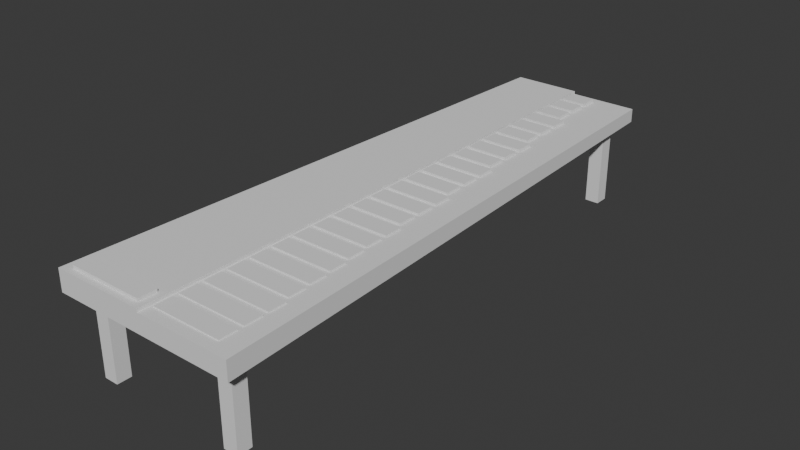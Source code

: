 # Source: Xylophone.blend  (saved by Blender 4.2.66; exported with 4.5.12 LTS)
import bpy
from mathutils import Matrix  # noqa: F401  (used for matrix-valued properties, if any)

bpy.ops.wm.read_factory_settings(use_empty=True)
scene = bpy.context.scene
scene.name = 'Scene'

# ---- collections
col_collection = bpy.data.collections.new('Collection'); scene.collection.children.link(col_collection)

# ---- world
world_world = bpy.data.worlds.new('World'); scene.world = world_world
world_world.use_nodes = True; world_world.node_tree.nodes.clear()
_N = world_world.node_tree.nodes; _L = world_world.node_tree.links
n0 = _N.new('ShaderNodeOutputWorld'); n0.name = 'World Output'; n0.location = (300, 300)
n1 = _N.new('ShaderNodeBackground'); n1.name = 'Background'; n1.location = (10, 300)
n1.inputs[0].default_value = (0.05088, 0.05088, 0.05088, 1.0)
_L.new(n1.outputs[0], n0.inputs[0])
n0.is_active_output = True
world_world.color = (0.05088, 0.05088, 0.05088)
world_world.sun_shadow_jitter_overblur = 0.0

# ---- meshes
me_cube_001 = bpy.data.meshes.new('Cube.001')
me_cube_001.from_pydata([(-1.0, -1.0, -1.0), (-1.0, -1.0, 1.0), (-0.7482, 1.247, -0.7482), (-0.7482, 1.247, 0.7482), (1.0, -1.0, -1.0), (1.0, -1.0, 1.0), (0.7482, 1.247, -0.7482), (0.7482, 1.247, 0.7482), (-0.8741, 0.1235, 0.8741), (0.0, 1.247, 0.7482), (0.8741, 0.1235, 0.8741), (0.0, -1.0, 1.0), (0.0, 0.1235, 0.8741), (-0.8741, 0.1235, 1.205), (-0.7482, 1.247, 1.079), (2.519e-11, -1.0, 1.331), (-1.0, -1.0, 1.331), (2.519e-11, 1.247, 1.079), (2.519e-11, 0.1235, 1.205)], [], [(0, 1, 8, 3, 2), (2, 3, 9, 7, 6), (6, 7, 10, 5, 4), (4, 5, 11, 1, 0), (2, 6, 4, 0), (11, 12, 18, 15), (10, 12, 11, 5), (7, 9, 12, 10), (1, 11, 15, 16), (18, 13, 16, 15), (17, 14, 13, 18), (8, 1, 16, 13), (12, 9, 17, 18), (3, 8, 13, 14), (9, 3, 14, 17)])
_uv = me_cube_001.uv_layers.new(name='UVMap')
_uv.uv.foreach_set('vector', [0.375, 0.0, 0.625, 0.0, 0.625, 0.125, 0.625, 0.25, 0.375, 0.25, 0.375, 0.25, 0.625, 0.25, 0.625, 0.375, 0.625, 0.5, 0.375, 0.5, 0.375, 0.5, 0.625, 0.5, 0.625, 0.625, 0.625, 0.75, 0.375, 0.75, 0.375, 0.75, 0.625, 0.75, 0.625, 0.875, 0.625, 1.0, 0.375, 1.0, 0.125, 0.5, 0.375, 0.5, 0.375, 0.75, 0.125, 0.75, 0.75, 0.75, 0.75, 0.625, 0.75, 0.625, 0.75, 0.75, 0.625, 0.625, 0.75, 0.625, 0.75, 0.75, 0.625, 0.75, 0.625, 0.5, 0.75, 0.5, 0.75, 0.625, 0.625, 0.625, 0.625, 1.0, 0.625, 0.875, 0.625, 0.875, 0.625, 1.0, 0.75, 0.625, 0.875, 0.625, 0.875, 0.75, 0.75, 0.75, 0.75, 0.5, 0.875, 0.5, 0.875, 0.625, 0.75, 0.625, 0.625, 0.125, 0.625, 0.0, 0.625, 0.0, 0.625, 0.125, 0.75, 0.625, 0.75, 0.5, 0.75, 0.5, 0.75, 0.625, 0.625, 0.25, 0.625, 0.125, 0.625, 0.125, 0.625, 0.25, 0.625, 0.375, 0.625, 0.25, 0.625, 0.25, 0.625, 0.375])
me_cube_001.update()
me_cube_002 = bpy.data.meshes.new('Cube.002')
me_cube_002.from_pydata([(-1.0, -1.0, -1.0), (-1.0, -1.0, 1.0), (-1.0, 1.0, -1.0), (-1.0, 1.0, 1.0), (1.0, -1.0, -1.0), (1.0, -1.0, 1.0), (1.0, 1.0, -1.0), (1.0, 1.0, 1.0)], [], [(0, 1, 3, 2), (2, 3, 7, 6), (6, 7, 5, 4), (4, 5, 1, 0), (2, 6, 4, 0), (7, 3, 1, 5)])
_uv = me_cube_002.uv_layers.new(name='UVMap')
_uv.uv.foreach_set('vector', [0.375, 0.0, 0.625, 0.0, 0.625, 0.25, 0.375, 0.25, 0.375, 0.25, 0.625, 0.25, 0.625, 0.5, 0.375, 0.5, 0.375, 0.5, 0.625, 0.5, 0.625, 0.75, 0.375, 0.75, 0.375, 0.75, 0.625, 0.75, 0.625, 1.0, 0.375, 1.0, 0.125, 0.5, 0.375, 0.5, 0.375, 0.75, 0.125, 0.75, 0.625, 0.5, 0.875, 0.5, 0.875, 0.75, 0.625, 0.75])
me_cube_002.update()
me_cube_003 = bpy.data.meshes.new('Cube.003')
me_cube_003.from_pydata([(-1.0, -1.0, -1.0), (-1.0, -1.0, 1.0), (-1.0, 1.0, -1.0), (-1.0, 1.0, 1.0), (1.0, -1.0, -1.0), (1.0, -1.0, 1.0), (1.0, 1.0, -1.0), (1.0, 1.0, 1.0)], [], [(0, 1, 3, 2), (2, 3, 7, 6), (6, 7, 5, 4), (4, 5, 1, 0), (2, 6, 4, 0), (7, 3, 1, 5)])
_uv = me_cube_003.uv_layers.new(name='UVMap')
_uv.uv.foreach_set('vector', [0.375, 0.0, 0.625, 0.0, 0.625, 0.25, 0.375, 0.25, 0.375, 0.25, 0.625, 0.25, 0.625, 0.5, 0.375, 0.5, 0.375, 0.5, 0.625, 0.5, 0.625, 0.75, 0.375, 0.75, 0.375, 0.75, 0.625, 0.75, 0.625, 1.0, 0.375, 1.0, 0.125, 0.5, 0.375, 0.5, 0.375, 0.75, 0.125, 0.75, 0.625, 0.5, 0.875, 0.5, 0.875, 0.75, 0.625, 0.75])
me_cube_003.update()
me_cube_004 = bpy.data.meshes.new('Cube.004')
me_cube_004.from_pydata([(-1.0, -1.0, -1.0), (-1.0, -1.0, 1.0), (-1.0, 1.0, -1.0), (-1.0, 1.0, 1.0), (1.0, -1.0, -1.0), (1.0, -1.0, 1.0), (1.0, 1.0, -1.0), (1.0, 1.0, 1.0)], [], [(0, 1, 3, 2), (2, 3, 7, 6), (6, 7, 5, 4), (4, 5, 1, 0), (2, 6, 4, 0), (7, 3, 1, 5)])
_uv = me_cube_004.uv_layers.new(name='UVMap')
_uv.uv.foreach_set('vector', [0.375, 0.0, 0.625, 0.0, 0.625, 0.25, 0.375, 0.25, 0.375, 0.25, 0.625, 0.25, 0.625, 0.5, 0.375, 0.5, 0.375, 0.5, 0.625, 0.5, 0.625, 0.75, 0.375, 0.75, 0.375, 0.75, 0.625, 0.75, 0.625, 1.0, 0.375, 1.0, 0.125, 0.5, 0.375, 0.5, 0.375, 0.75, 0.125, 0.75, 0.625, 0.5, 0.875, 0.5, 0.875, 0.75, 0.625, 0.75])
me_cube_004.update()
me_cube_005 = bpy.data.meshes.new('Cube.005')
me_cube_005.from_pydata([(-1.0, -1.0, -1.0), (-1.0, -1.0, 1.0), (-1.0, 1.0, -1.0), (-1.0, 1.0, 1.0), (1.0, -1.0, -1.0), (1.0, -1.0, 1.0), (1.0, 1.0, -1.0), (1.0, 1.0, 1.0)], [], [(0, 1, 3, 2), (2, 3, 7, 6), (6, 7, 5, 4), (4, 5, 1, 0), (2, 6, 4, 0), (7, 3, 1, 5)])
_uv = me_cube_005.uv_layers.new(name='UVMap')
_uv.uv.foreach_set('vector', [0.375, 0.0, 0.625, 0.0, 0.625, 0.25, 0.375, 0.25, 0.375, 0.25, 0.625, 0.25, 0.625, 0.5, 0.375, 0.5, 0.375, 0.5, 0.625, 0.5, 0.625, 0.75, 0.375, 0.75, 0.375, 0.75, 0.625, 0.75, 0.625, 1.0, 0.375, 1.0, 0.125, 0.5, 0.375, 0.5, 0.375, 0.75, 0.125, 0.75, 0.625, 0.5, 0.875, 0.5, 0.875, 0.75, 0.625, 0.75])
me_cube_005.update()
me_cube_006 = bpy.data.meshes.new('Cube.006')
me_cube_006.from_pydata([(-1.0, -1.0, -1.0), (-1.0, -1.0, 1.0), (-1.0, 1.0, -1.0), (-1.0, 1.0, 1.0), (1.206, -1.0, -1.0), (1.206, -1.0, 1.0), (1.206, 1.0, -1.0), (1.206, 1.0, 1.0), (-1.0, 1.6, -1.0), (-1.0, 1.6, 1.0), (-1.0, 3.6, -1.0), (-1.0, 3.6, 1.0), (1.206, 1.6, -1.0), (1.206, 1.6, 1.0), (1.206, 3.6, -1.0), (1.206, 3.6, 1.0), (-1.0, 4.2, -1.0), (-1.0, 4.2, 1.0), (-1.0, 6.2, -1.0), (-1.0, 6.2, 1.0), (1.206, 4.2, -1.0), (1.206, 4.2, 1.0), (1.206, 6.2, -1.0), (1.206, 6.2, 1.0), (-1.0, 6.8, -1.0), (-1.0, 6.8, 1.0), (-1.0, 8.8, -1.0), (-1.0, 8.8, 1.0), (1.087, 6.8, -1.0), (1.087, 6.8, 1.0), (1.087, 8.8, -1.0), (1.087, 8.8, 1.0), (-1.0, 9.4, -1.0), (-1.0, 9.4, 1.0), (-1.0, 11.4, -1.0), (-1.0, 11.4, 1.0), (1.036, 9.4, -1.0), (1.036, 9.4, 1.0), (1.036, 11.4, -1.0), (1.036, 11.4, 1.0), (-1.0, 12.0, -1.0), (-1.0, 12.0, 1.0), (-1.0, 14.0, -1.0), (-1.0, 14.0, 1.0), (0.9859, 12.0, -1.0), (0.9859, 12.0, 1.0), (0.9859, 14.0, -1.0), (0.9859, 14.0, 1.0), (-1.0, 14.6, -1.0), (-1.0, 14.6, 1.0), (-1.0, 16.6, -1.0), (-1.0, 16.6, 1.0), (0.9022, 14.6, -1.0), (0.9022, 14.6, 1.0), (0.9022, 16.6, -1.0), (0.9022, 16.6, 1.0), (-1.0, 17.2, -1.0), (-1.0, 17.2, 1.0), (-1.0, 19.2, -1.0), (-1.0, 19.2, 1.0), (0.835, 17.2, -1.0), (0.835, 17.2, 1.0), (0.835, 19.2, -1.0), (0.835, 19.2, 1.0), (-1.0, 19.8, -1.0), (-1.0, 19.8, 1.0), (-1.0, 21.8, -1.0), (-1.0, 21.8, 1.0), (0.835, 19.8, -1.0), (0.835, 19.8, 1.0), (0.835, 21.8, -1.0), (0.835, 21.8, 1.0), (-1.0, 22.4, -1.0), (-1.0, 22.4, 1.0), (-1.0, 24.4, -1.0), (-1.0, 24.4, 1.0), (0.679, 22.4, -1.0), (0.679, 22.4, 1.0), (0.679, 24.4, -1.0), (0.679, 24.4, 1.0), (-1.0, 25.0, -1.0), (-1.0, 25.0, 1.0), (-1.0, 27.0, -1.0), (-1.0, 27.0, 1.0), (0.679, 25.0, -1.0), (0.679, 25.0, 1.0), (0.679, 27.0, -1.0), (0.679, 27.0, 1.0), (-1.0, 27.6, -1.0), (-1.0, 27.6, 1.0), (-1.0, 29.6, -1.0), (-1.0, 29.6, 1.0), (0.679, 27.6, -1.0), (0.679, 27.6, 1.0), (0.679, 29.6, -1.0), (0.679, 29.6, 1.0), (-1.0, 30.2, -1.0), (-1.0, 30.2, 1.0), (-1.0, 32.2, -1.0), (-1.0, 32.2, 1.0), (0.4919, 30.2, -1.0), (0.4919, 30.2, 1.0), (0.4919, 32.2, -1.0), (0.4919, 32.2, 1.0), (-1.0, 32.8, -1.0), (-1.0, 32.8, 1.0), (-1.0, 34.8, -1.0), (-1.0, 34.8, 1.0), (0.4919, 32.8, -1.0), (0.4919, 32.8, 1.0), (0.4919, 34.8, -1.0), (0.4919, 34.8, 1.0), (-1.0, 35.4, -1.0), (-1.0, 35.4, 1.0), (-1.0, 37.4, -1.0), (-1.0, 37.4, 1.0), (0.4919, 35.4, -1.0), (0.4919, 35.4, 1.0), (0.4919, 37.4, -1.0), (0.4919, 37.4, 1.0), (-1.0, 38.0, -1.0), (-1.0, 38.0, 1.0), (-1.0, 40.0, -1.0), (-1.0, 40.0, 1.0), (0.3153, 38.0, -1.0), (0.3153, 38.0, 1.0), (0.3153, 40.0, -1.0), (0.3153, 40.0, 1.0), (-1.0, 40.6, -1.0), (-1.0, 40.6, 1.0), (-1.0, 42.6, -1.0), (-1.0, 42.6, 1.0), (0.3153, 40.6, -1.0), (0.3153, 40.6, 1.0), (0.3153, 42.6, -1.0), (0.3153, 42.6, 1.0), (-1.0, 43.2, -1.0), (-1.0, 43.2, 1.0), (-1.0, 45.2, -1.0), (-1.0, 45.2, 1.0), (0.3153, 43.2, -1.0), (0.3153, 43.2, 1.0), (0.3153, 45.2, -1.0), (0.3153, 45.2, 1.0), (-1.0, 45.8, -1.0), (-1.0, 45.8, 1.0), (-1.0, 47.8, -1.0), (-1.0, 47.8, 1.0), (0.07912, 45.8, -1.0), (0.07912, 45.8, 1.0), (0.07912, 47.8, -1.0), (0.07912, 47.8, 1.0), (-1.0, 48.4, -1.0), (-1.0, 48.4, 1.0), (-1.0, 50.4, -1.0), (-1.0, 50.4, 1.0), (0.07912, 48.4, -1.0), (0.07912, 48.4, 1.0), (0.07912, 50.4, -1.0), (0.07912, 50.4, 1.0), (-1.0, 51.0, -1.0), (-1.0, 51.0, 1.0), (-1.0, 53.0, -1.0), (-1.0, 53.0, 1.0), (0.07912, 51.0, -1.0), (0.07912, 51.0, 1.0), (0.07912, 53.0, -1.0), (0.07912, 53.0, 1.0), (-1.0, 53.6, -1.0), (-1.0, 53.6, 1.0), (-1.0, 55.6, -1.0), (-1.0, 55.6, 1.0), (-0.2119, 53.6, -1.0), (-0.2119, 53.6, 1.0), (-0.2119, 55.6, -1.0), (-0.2119, 55.6, 1.0), (-1.0, 56.2, -1.0), (-1.0, 56.2, 1.0), (-1.0, 58.2, -1.0), (-1.0, 58.2, 1.0), (-0.2119, 56.2, -1.0), (-0.2119, 56.2, 1.0), (-0.2119, 58.2, -1.0), (-0.2119, 58.2, 1.0), (-1.0, 58.8, -1.0), (-1.0, 58.8, 1.0), (-1.0, 60.8, -1.0), (-1.0, 60.8, 1.0), (-0.2119, 58.8, -1.0), (-0.2119, 58.8, 1.0), (-0.2119, 60.8, -1.0), (-0.2119, 60.8, 1.0)], [], [(0, 1, 3, 2), (2, 3, 7, 6), (6, 7, 5, 4), (4, 5, 1, 0), (2, 6, 4, 0), (7, 3, 1, 5), (8, 9, 11, 10), (10, 11, 15, 14), (14, 15, 13, 12), (12, 13, 9, 8), (10, 14, 12, 8), (15, 11, 9, 13), (16, 17, 19, 18), (18, 19, 23, 22), (22, 23, 21, 20), (20, 21, 17, 16), (18, 22, 20, 16), (23, 19, 17, 21), (24, 25, 27, 26), (26, 27, 31, 30), (30, 31, 29, 28), (28, 29, 25, 24), (26, 30, 28, 24), (31, 27, 25, 29), (32, 33, 35, 34), (34, 35, 39, 38), (38, 39, 37, 36), (36, 37, 33, 32), (34, 38, 36, 32), (39, 35, 33, 37), (40, 41, 43, 42), (42, 43, 47, 46), (46, 47, 45, 44), (44, 45, 41, 40), (42, 46, 44, 40), (47, 43, 41, 45), (48, 49, 51, 50), (50, 51, 55, 54), (54, 55, 53, 52), (52, 53, 49, 48), (50, 54, 52, 48), (55, 51, 49, 53), (56, 57, 59, 58), (58, 59, 63, 62), (62, 63, 61, 60), (60, 61, 57, 56), (58, 62, 60, 56), (63, 59, 57, 61), (64, 65, 67, 66), (66, 67, 71, 70), (70, 71, 69, 68), (68, 69, 65, 64), (66, 70, 68, 64), (71, 67, 65, 69), (72, 73, 75, 74), (74, 75, 79, 78), (78, 79, 77, 76), (76, 77, 73, 72), (74, 78, 76, 72), (79, 75, 73, 77), (80, 81, 83, 82), (82, 83, 87, 86), (86, 87, 85, 84), (84, 85, 81, 80), (82, 86, 84, 80), (87, 83, 81, 85), (88, 89, 91, 90), (90, 91, 95, 94), (94, 95, 93, 92), (92, 93, 89, 88), (90, 94, 92, 88), (95, 91, 89, 93), (96, 97, 99, 98), (98, 99, 103, 102), (102, 103, 101, 100), (100, 101, 97, 96), (98, 102, 100, 96), (103, 99, 97, 101), (104, 105, 107, 106), (106, 107, 111, 110), (110, 111, 109, 108), (108, 109, 105, 104), (106, 110, 108, 104), (111, 107, 105, 109), (112, 113, 115, 114), (114, 115, 119, 118), (118, 119, 117, 116), (116, 117, 113, 112), (114, 118, 116, 112), (119, 115, 113, 117), (120, 121, 123, 122), (122, 123, 127, 126), (126, 127, 125, 124), (124, 125, 121, 120), (122, 126, 124, 120), (127, 123, 121, 125), (128, 129, 131, 130), (130, 131, 135, 134), (134, 135, 133, 132), (132, 133, 129, 128), (130, 134, 132, 128), (135, 131, 129, 133), (136, 137, 139, 138), (138, 139, 143, 142), (142, 143, 141, 140), (140, 141, 137, 136), (138, 142, 140, 136), (143, 139, 137, 141), (144, 145, 147, 146), (146, 147, 151, 150), (150, 151, 149, 148), (148, 149, 145, 144), (146, 150, 148, 144), (151, 147, 145, 149), (152, 153, 155, 154), (154, 155, 159, 158), (158, 159, 157, 156), (156, 157, 153, 152), (154, 158, 156, 152), (159, 155, 153, 157), (160, 161, 163, 162), (162, 163, 167, 166), (166, 167, 165, 164), (164, 165, 161, 160), (162, 166, 164, 160), (167, 163, 161, 165), (168, 169, 171, 170), (170, 171, 175, 174), (174, 175, 173, 172), (172, 173, 169, 168), (170, 174, 172, 168), (175, 171, 169, 173), (176, 177, 179, 178), (178, 179, 183, 182), (182, 183, 181, 180), (180, 181, 177, 176), (178, 182, 180, 176), (183, 179, 177, 181), (184, 185, 187, 186), (186, 187, 191, 190), (190, 191, 189, 188), (188, 189, 185, 184), (186, 190, 188, 184), (191, 187, 185, 189)])
_uv = me_cube_006.uv_layers.new(name='UVMap')
_uv.uv.foreach_set('vector', [0.375, 0.0, 0.625, 0.0, 0.625, 0.25, 0.375, 0.25, 0.375, 0.25, 0.625, 0.25, 0.625, 0.5, 0.375, 0.5, 0.375, 0.5, 0.625, 0.5, 0.625, 0.75, 0.375, 0.75, 0.375, 0.75, 0.625, 0.75, 0.625, 1.0, 0.375, 1.0, 0.125, 0.5, 0.375, 0.5, 0.375, 0.75, 0.125, 0.75, 0.625, 0.5, 0.875, 0.5, 0.875, 0.75, 0.625, 0.75, 0.375, 0.0, 0.625, 0.0, 0.625, 0.25, 0.375, 0.25, 0.375, 0.25, 0.625, 0.25, 0.625, 0.5, 0.375, 0.5, 0.375, 0.5, 0.625, 0.5, 0.625, 0.75, 0.375, 0.75, 0.375, 0.75, 0.625, 0.75, 0.625, 1.0, 0.375, 1.0, 0.125, 0.5, 0.375, 0.5, 0.375, 0.75, 0.125, 0.75, 0.625, 0.5, 0.875, 0.5, 0.875, 0.75, 0.625, 0.75, 0.375, 0.0, 0.625, 0.0, 0.625, 0.25, 0.375, 0.25, 0.375, 0.25, 0.625, 0.25, 0.625, 0.5, 0.375, 0.5, 0.375, 0.5, 0.625, 0.5, 0.625, 0.75, 0.375, 0.75, 0.375, 0.75, 0.625, 0.75, 0.625, 1.0, 0.375, 1.0, 0.125, 0.5, 0.375, 0.5, 0.375, 0.75, 0.125, 0.75, 0.625, 0.5, 0.875, 0.5, 0.875, 0.75, 0.625, 0.75, 0.375, 0.0, 0.625, 0.0, 0.625, 0.25, 0.375, 0.25, 0.375, 0.25, 0.625, 0.25, 0.625, 0.5, 0.375, 0.5, 0.375, 0.5, 0.625, 0.5, 0.625, 0.75, 0.375, 0.75, 0.375, 0.75, 0.625, 0.75, 0.625, 1.0, 0.375, 1.0, 0.125, 0.5, 0.375, 0.5, 0.375, 0.75, 0.125, 0.75, 0.625, 0.5, 0.875, 0.5, 0.875, 0.75, 0.625, 0.75, 0.375, 0.0, 0.625, 0.0, 0.625, 0.25, 0.375, 0.25, 0.375, 0.25, 0.625, 0.25, 0.625, 0.5, 0.375, 0.5, 0.375, 0.5, 0.625, 0.5, 0.625, 0.75, 0.375, 0.75, 0.375, 0.75, 0.625, 0.75, 0.625, 1.0, 0.375, 1.0, 0.125, 0.5, 0.375, 0.5, 0.375, 0.75, 0.125, 0.75, 0.625, 0.5, 0.875, 0.5, 0.875, 0.75, 0.625, 0.75, 0.375, 0.0, 0.625, 0.0, 0.625, 0.25, 0.375, 0.25, 0.375, 0.25, 0.625, 0.25, 0.625, 0.5, 0.375, 0.5, 0.375, 0.5, 0.625, 0.5, 0.625, 0.75, 0.375, 0.75, 0.375, 0.75, 0.625, 0.75, 0.625, 1.0, 0.375, 1.0, 0.125, 0.5, 0.375, 0.5, 0.375, 0.75, 0.125, 0.75, 0.625, 0.5, 0.875, 0.5, 0.875, 0.75, 0.625, 0.75, 0.375, 0.0, 0.625, 0.0, 0.625, 0.25, 0.375, 0.25, 0.375, 0.25, 0.625, 0.25, 0.625, 0.5, 0.375, 0.5, 0.375, 0.5, 0.625, 0.5, 0.625, 0.75, 0.375, 0.75, 0.375, 0.75, 0.625, 0.75, 0.625, 1.0, 0.375, 1.0, 0.125, 0.5, 0.375, 0.5, 0.375, 0.75, 0.125, 0.75, 0.625, 0.5, 0.875, 0.5, 0.875, 0.75, 0.625, 0.75, 0.375, 0.0, 0.625, 0.0, 0.625, 0.25, 0.375, 0.25, 0.375, 0.25, 0.625, 0.25, 0.625, 0.5, 0.375, 0.5, 0.375, 0.5, 0.625, 0.5, 0.625, 0.75, 0.375, 0.75, 0.375, 0.75, 0.625, 0.75, 0.625, 1.0, 0.375, 1.0, 0.125, 0.5, 0.375, 0.5, 0.375, 0.75, 0.125, 0.75, 0.625, 0.5, 0.875, 0.5, 0.875, 0.75, 0.625, 0.75, 0.375, 0.0, 0.625, 0.0, 0.625, 0.25, 0.375, 0.25, 0.375, 0.25, 0.625, 0.25, 0.625, 0.5, 0.375, 0.5, 0.375, 0.5, 0.625, 0.5, 0.625, 0.75, 0.375, 0.75, 0.375, 0.75, 0.625, 0.75, 0.625, 1.0, 0.375, 1.0, 0.125, 0.5, 0.375, 0.5, 0.375, 0.75, 0.125, 0.75, 0.625, 0.5, 0.875, 0.5, 0.875, 0.75, 0.625, 0.75, 0.375, 0.0, 0.625, 0.0, 0.625, 0.25, 0.375, 0.25, 0.375, 0.25, 0.625, 0.25, 0.625, 0.5, 0.375, 0.5, 0.375, 0.5, 0.625, 0.5, 0.625, 0.75, 0.375, 0.75, 0.375, 0.75, 0.625, 0.75, 0.625, 1.0, 0.375, 1.0, 0.125, 0.5, 0.375, 0.5, 0.375, 0.75, 0.125, 0.75, 0.625, 0.5, 0.875, 0.5, 0.875, 0.75, 0.625, 0.75, 0.375, 0.0, 0.625, 0.0, 0.625, 0.25, 0.375, 0.25, 0.375, 0.25, 0.625, 0.25, 0.625, 0.5, 0.375, 0.5, 0.375, 0.5, 0.625, 0.5, 0.625, 0.75, 0.375, 0.75, 0.375, 0.75, 0.625, 0.75, 0.625, 1.0, 0.375, 1.0, 0.125, 0.5, 0.375, 0.5, 0.375, 0.75, 0.125, 0.75, 0.625, 0.5, 0.875, 0.5, 0.875, 0.75, 0.625, 0.75, 0.375, 0.0, 0.625, 0.0, 0.625, 0.25, 0.375, 0.25, 0.375, 0.25, 0.625, 0.25, 0.625, 0.5, 0.375, 0.5, 0.375, 0.5, 0.625, 0.5, 0.625, 0.75, 0.375, 0.75, 0.375, 0.75, 0.625, 0.75, 0.625, 1.0, 0.375, 1.0, 0.125, 0.5, 0.375, 0.5, 0.375, 0.75, 0.125, 0.75, 0.625, 0.5, 0.875, 0.5, 0.875, 0.75, 0.625, 0.75, 0.375, 0.0, 0.625, 0.0, 0.625, 0.25, 0.375, 0.25, 0.375, 0.25, 0.625, 0.25, 0.625, 0.5, 0.375, 0.5, 0.375, 0.5, 0.625, 0.5, 0.625, 0.75, 0.375, 0.75, 0.375, 0.75, 0.625, 0.75, 0.625, 1.0, 0.375, 1.0, 0.125, 0.5, 0.375, 0.5, 0.375, 0.75, 0.125, 0.75, 0.625, 0.5, 0.875, 0.5, 0.875, 0.75, 0.625, 0.75, 0.375, 0.0, 0.625, 0.0, 0.625, 0.25, 0.375, 0.25, 0.375, 0.25, 0.625, 0.25, 0.625, 0.5, 0.375, 0.5, 0.375, 0.5, 0.625, 0.5, 0.625, 0.75, 0.375, 0.75, 0.375, 0.75, 0.625, 0.75, 0.625, 1.0, 0.375, 1.0, 0.125, 0.5, 0.375, 0.5, 0.375, 0.75, 0.125, 0.75, 0.625, 0.5, 0.875, 0.5, 0.875, 0.75, 0.625, 0.75, 0.375, 0.0, 0.625, 0.0, 0.625, 0.25, 0.375, 0.25, 0.375, 0.25, 0.625, 0.25, 0.625, 0.5, 0.375, 0.5, 0.375, 0.5, 0.625, 0.5, 0.625, 0.75, 0.375, 0.75, 0.375, 0.75, 0.625, 0.75, 0.625, 1.0, 0.375, 1.0, 0.125, 0.5, 0.375, 0.5, 0.375, 0.75, 0.125, 0.75, 0.625, 0.5, 0.875, 0.5, 0.875, 0.75, 0.625, 0.75, 0.375, 0.0, 0.625, 0.0, 0.625, 0.25, 0.375, 0.25, 0.375, 0.25, 0.625, 0.25, 0.625, 0.5, 0.375, 0.5, 0.375, 0.5, 0.625, 0.5, 0.625, 0.75, 0.375, 0.75, 0.375, 0.75, 0.625, 0.75, 0.625, 1.0, 0.375, 1.0, 0.125, 0.5, 0.375, 0.5, 0.375, 0.75, 0.125, 0.75, 0.625, 0.5, 0.875, 0.5, 0.875, 0.75, 0.625, 0.75, 0.375, 0.0, 0.625, 0.0, 0.625, 0.25, 0.375, 0.25, 0.375, 0.25, 0.625, 0.25, 0.625, 0.5, 0.375, 0.5, 0.375, 0.5, 0.625, 0.5, 0.625, 0.75, 0.375, 0.75, 0.375, 0.75, 0.625, 0.75, 0.625, 1.0, 0.375, 1.0, 0.125, 0.5, 0.375, 0.5, 0.375, 0.75, 0.125, 0.75, 0.625, 0.5, 0.875, 0.5, 0.875, 0.75, 0.625, 0.75, 0.375, 0.0, 0.625, 0.0, 0.625, 0.25, 0.375, 0.25, 0.375, 0.25, 0.625, 0.25, 0.625, 0.5, 0.375, 0.5, 0.375, 0.5, 0.625, 0.5, 0.625, 0.75, 0.375, 0.75, 0.375, 0.75, 0.625, 0.75, 0.625, 1.0, 0.375, 1.0, 0.125, 0.5, 0.375, 0.5, 0.375, 0.75, 0.125, 0.75, 0.625, 0.5, 0.875, 0.5, 0.875, 0.75, 0.625, 0.75, 0.375, 0.0, 0.625, 0.0, 0.625, 0.25, 0.375, 0.25, 0.375, 0.25, 0.625, 0.25, 0.625, 0.5, 0.375, 0.5, 0.375, 0.5, 0.625, 0.5, 0.625, 0.75, 0.375, 0.75, 0.375, 0.75, 0.625, 0.75, 0.625, 1.0, 0.375, 1.0, 0.125, 0.5, 0.375, 0.5, 0.375, 0.75, 0.125, 0.75, 0.625, 0.5, 0.875, 0.5, 0.875, 0.75, 0.625, 0.75, 0.375, 0.0, 0.625, 0.0, 0.625, 0.25, 0.375, 0.25, 0.375, 0.25, 0.625, 0.25, 0.625, 0.5, 0.375, 0.5, 0.375, 0.5, 0.625, 0.5, 0.625, 0.75, 0.375, 0.75, 0.375, 0.75, 0.625, 0.75, 0.625, 1.0, 0.375, 1.0, 0.125, 0.5, 0.375, 0.5, 0.375, 0.75, 0.125, 0.75, 0.625, 0.5, 0.875, 0.5, 0.875, 0.75, 0.625, 0.75, 0.375, 0.0, 0.625, 0.0, 0.625, 0.25, 0.375, 0.25, 0.375, 0.25, 0.625, 0.25, 0.625, 0.5, 0.375, 0.5, 0.375, 0.5, 0.625, 0.5, 0.625, 0.75, 0.375, 0.75, 0.375, 0.75, 0.625, 0.75, 0.625, 1.0, 0.375, 1.0, 0.125, 0.5, 0.375, 0.5, 0.375, 0.75, 0.125, 0.75, 0.625, 0.5, 0.875, 0.5, 0.875, 0.75, 0.625, 0.75, 0.375, 0.0, 0.625, 0.0, 0.625, 0.25, 0.375, 0.25, 0.375, 0.25, 0.625, 0.25, 0.625, 0.5, 0.375, 0.5, 0.375, 0.5, 0.625, 0.5, 0.625, 0.75, 0.375, 0.75, 0.375, 0.75, 0.625, 0.75, 0.625, 1.0, 0.375, 1.0, 0.125, 0.5, 0.375, 0.5, 0.375, 0.75, 0.125, 0.75, 0.625, 0.5, 0.875, 0.5, 0.875, 0.75, 0.625, 0.75, 0.375, 0.0, 0.625, 0.0, 0.625, 0.25, 0.375, 0.25, 0.375, 0.25, 0.625, 0.25, 0.625, 0.5, 0.375, 0.5, 0.375, 0.5, 0.625, 0.5, 0.625, 0.75, 0.375, 0.75, 0.375, 0.75, 0.625, 0.75, 0.625, 1.0, 0.375, 1.0, 0.125, 0.5, 0.375, 0.5, 0.375, 0.75, 0.125, 0.75, 0.625, 0.5, 0.875, 0.5, 0.875, 0.75, 0.625, 0.75, 0.375, 0.0, 0.625, 0.0, 0.625, 0.25, 0.375, 0.25, 0.375, 0.25, 0.625, 0.25, 0.625, 0.5, 0.375, 0.5, 0.375, 0.5, 0.625, 0.5, 0.625, 0.75, 0.375, 0.75, 0.375, 0.75, 0.625, 0.75, 0.625, 1.0, 0.375, 1.0, 0.125, 0.5, 0.375, 0.5, 0.375, 0.75, 0.125, 0.75, 0.625, 0.5, 0.875, 0.5, 0.875, 0.75, 0.625, 0.75])
me_cube_006.update()
me_cube_008 = bpy.data.meshes.new('Cube.008')
me_cube_008.from_pydata([(-1.0, -1.0, -1.0), (-1.0, -1.0, 1.0), (-1.0, 1.0, -1.0), (-1.0, 1.0, 1.0), (1.0, -1.0, -1.0), (1.0, -1.0, 1.0), (1.0, 1.0, -1.0), (1.0, 1.0, 1.0)], [], [(0, 1, 3, 2), (2, 3, 7, 6), (6, 7, 5, 4), (4, 5, 1, 0), (2, 6, 4, 0), (7, 3, 1, 5)])
_uv = me_cube_008.uv_layers.new(name='UVMap')
_uv.uv.foreach_set('vector', [0.375, 0.0, 0.625, 0.0, 0.625, 0.25, 0.375, 0.25, 0.375, 0.25, 0.625, 0.25, 0.625, 0.5, 0.375, 0.5, 0.375, 0.5, 0.625, 0.5, 0.625, 0.75, 0.375, 0.75, 0.375, 0.75, 0.625, 0.75, 0.625, 1.0, 0.375, 1.0, 0.125, 0.5, 0.375, 0.5, 0.375, 0.75, 0.125, 0.75, 0.625, 0.5, 0.875, 0.5, 0.875, 0.75, 0.625, 0.75])
me_cube_008.update()

# ---- objects
ob_cube = bpy.data.objects.new('Cube', me_cube_001)
ob_cube_001 = bpy.data.objects.new('Cube.001', me_cube_002)
ob_cube_002 = bpy.data.objects.new('Cube.002', me_cube_003)
ob_cube_003 = bpy.data.objects.new('Cube.003', me_cube_004)
ob_cube_004 = bpy.data.objects.new('Cube.004', me_cube_005)
ob_cube_005 = bpy.data.objects.new('Cube.005', me_cube_006)
ob_cube_006 = bpy.data.objects.new('Cube.006', me_cube_008)

# ---- transforms, parenting, visibility, modifiers, constraints
ob_cube.location = (0.0, 0.0, 1.701)
ob_cube.scale = (1.076, 2.998, 0.1075)
ob_cube_001.location = (0.8408, -2.752, 1.153)
ob_cube_001.scale = (0.08381, 0.08381, 0.4545)
ob_cube_002.location = (-0.7592, -2.752, 1.153)
ob_cube_002.scale = (0.08381, 0.08381, 0.4545)
ob_cube_003.location = (-0.5959, 3.381, 1.153)
ob_cube_003.scale = (0.08381, 0.08381, 0.4545)
ob_cube_004.location = (0.6448, 3.316, 1.153)
ob_cube_004.scale = (0.08381, 0.08381, 0.4545)
ob_cube_005.location = (0.3982, -2.753, 1.79)
ob_cube_005.scale = (0.362, 0.105, 0.0304)
ob_cube_006.location = (-0.5213, -2.817, 1.84)
ob_cube_006.scale = (0.4429, 0.105, 0.03922)

# ---- collection membership
col_collection.objects.link(ob_cube)
col_collection.objects.link(ob_cube_001)
col_collection.objects.link(ob_cube_002)
col_collection.objects.link(ob_cube_003)
col_collection.objects.link(ob_cube_004)
col_collection.objects.link(ob_cube_005)
col_collection.objects.link(ob_cube_006)

# ---- scene / render settings (as saved in the file)
scene.frame_start = 1; scene.frame_end = 250; scene.frame_set(1)
scene.render.engine = 'BLENDER_EEVEE_NEXT'
bpy.context.view_layer.update()

# ---- added for rendering (the .blend has no active camera and no usable light): camera, sun
cam_auto = bpy.data.cameras.new('AutoCamera')
cam_auto.lens = 50.0
cam_auto.sensor_width = 36.0
cam_auto.clip_end = 1000.0
ob_auto_camera = bpy.data.objects.new('AutoCamera', cam_auto)
scene.collection.objects.link(ob_auto_camera)
ob_auto_camera.location = (6.6344, -7.59103, 6.59645)
ob_auto_camera.rotation_euler = (1.09748, -7.21219e-08, 0.694738)
scene.camera = ob_auto_camera
light_auto_sun = bpy.data.lights.new('AutoSun', 'SUN')
light_auto_sun.energy = 3.0
light_auto_sun.angle = 0.0523599
ob_auto_sun = bpy.data.objects.new('AutoSun', light_auto_sun)
scene.collection.objects.link(ob_auto_sun)
ob_auto_sun.rotation_euler = (0.872665, 0.174533, 0.523599)
bpy.context.view_layer.update()
